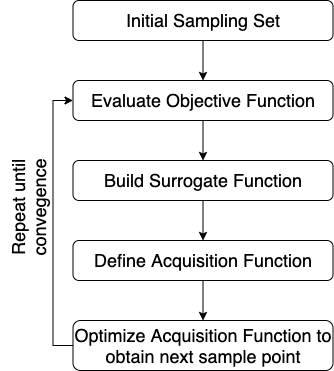

The diagram above was exported from draw.io. Its source (the exported page's mxGraphModel, read from the mxfile embedded in the PNG):
<mxGraphModel dx="1288" dy="760" grid="1" gridSize="10" guides="1" tooltips="1" connect="1" arrows="1" fold="1" page="1" pageScale="1" pageWidth="1100" pageHeight="850" math="0" shadow="0">
  <root>
    <mxCell id="0" />
    <mxCell id="1" parent="0" />
    <mxCell id="94QFavWjToGMUhTynEUG-1" style="edgeStyle=orthogonalEdgeStyle;rounded=0;orthogonalLoop=1;jettySize=auto;html=1;exitX=0.5;exitY=1;exitDx=0;exitDy=0;entryX=0.5;entryY=0;entryDx=0;entryDy=0;" edge="1" parent="1" source="94QFavWjToGMUhTynEUG-2" target="94QFavWjToGMUhTynEUG-4">
      <mxGeometry relative="1" as="geometry" />
    </mxCell>
    <mxCell id="94QFavWjToGMUhTynEUG-2" value="&lt;font style=&quot;font-size: 18px&quot;&gt;Initial Sampling Set&lt;/font&gt;" style="rounded=1;whiteSpace=wrap;html=1;" vertex="1" parent="1">
      <mxGeometry x="622.5" y="370" width="260" height="40" as="geometry" />
    </mxCell>
    <mxCell id="94QFavWjToGMUhTynEUG-3" style="edgeStyle=orthogonalEdgeStyle;rounded=0;orthogonalLoop=1;jettySize=auto;html=1;exitX=0.5;exitY=1;exitDx=0;exitDy=0;entryX=0.5;entryY=0;entryDx=0;entryDy=0;" edge="1" parent="1" source="94QFavWjToGMUhTynEUG-4" target="94QFavWjToGMUhTynEUG-6">
      <mxGeometry relative="1" as="geometry" />
    </mxCell>
    <mxCell id="94QFavWjToGMUhTynEUG-4" value="&lt;font style=&quot;font-size: 18px&quot;&gt;Evaluate Objective Function&lt;/font&gt;" style="rounded=1;whiteSpace=wrap;html=1;" vertex="1" parent="1">
      <mxGeometry x="622.5" y="450" width="260" height="40" as="geometry" />
    </mxCell>
    <mxCell id="94QFavWjToGMUhTynEUG-5" style="edgeStyle=orthogonalEdgeStyle;rounded=0;orthogonalLoop=1;jettySize=auto;html=1;exitX=0.5;exitY=1;exitDx=0;exitDy=0;entryX=0.5;entryY=0;entryDx=0;entryDy=0;" edge="1" parent="1" source="94QFavWjToGMUhTynEUG-6" target="94QFavWjToGMUhTynEUG-8">
      <mxGeometry relative="1" as="geometry" />
    </mxCell>
    <mxCell id="94QFavWjToGMUhTynEUG-6" value="&lt;font style=&quot;font-size: 18px&quot;&gt;Build Surrogate Function&lt;/font&gt;" style="rounded=1;whiteSpace=wrap;html=1;" vertex="1" parent="1">
      <mxGeometry x="622.5" y="530" width="260" height="40" as="geometry" />
    </mxCell>
    <mxCell id="94QFavWjToGMUhTynEUG-7" style="edgeStyle=orthogonalEdgeStyle;rounded=0;orthogonalLoop=1;jettySize=auto;html=1;exitX=0.5;exitY=1;exitDx=0;exitDy=0;" edge="1" parent="1" source="94QFavWjToGMUhTynEUG-8" target="94QFavWjToGMUhTynEUG-10">
      <mxGeometry relative="1" as="geometry" />
    </mxCell>
    <mxCell id="94QFavWjToGMUhTynEUG-8" value="&lt;font style=&quot;font-size: 18px&quot;&gt;Define Acquisition Function&lt;/font&gt;" style="rounded=1;whiteSpace=wrap;html=1;" vertex="1" parent="1">
      <mxGeometry x="622.5" y="610" width="260" height="40" as="geometry" />
    </mxCell>
    <mxCell id="94QFavWjToGMUhTynEUG-9" style="edgeStyle=orthogonalEdgeStyle;rounded=0;orthogonalLoop=1;jettySize=auto;html=1;exitX=0;exitY=0.5;exitDx=0;exitDy=0;entryX=0;entryY=0.5;entryDx=0;entryDy=0;" edge="1" parent="1" source="94QFavWjToGMUhTynEUG-10" target="94QFavWjToGMUhTynEUG-4">
      <mxGeometry relative="1" as="geometry" />
    </mxCell>
    <mxCell id="94QFavWjToGMUhTynEUG-10" value="&lt;font style=&quot;font-size: 18px&quot;&gt;Optimize Acquisition Function to obtain next sample point&lt;/font&gt;" style="rounded=1;whiteSpace=wrap;html=1;" vertex="1" parent="1">
      <mxGeometry x="622.5" y="690" width="260" height="50" as="geometry" />
    </mxCell>
    <mxCell id="94QFavWjToGMUhTynEUG-11" value="&lt;font style=&quot;font-size: 18px&quot;&gt;Repeat until convegence&lt;/font&gt;" style="text;html=1;strokeColor=none;fillColor=none;align=center;verticalAlign=middle;whiteSpace=wrap;rounded=0;rotation=270;" vertex="1" parent="1">
      <mxGeometry x="512.5" y="550" width="130" height="55" as="geometry" />
    </mxCell>
  </root>
</mxGraphModel>